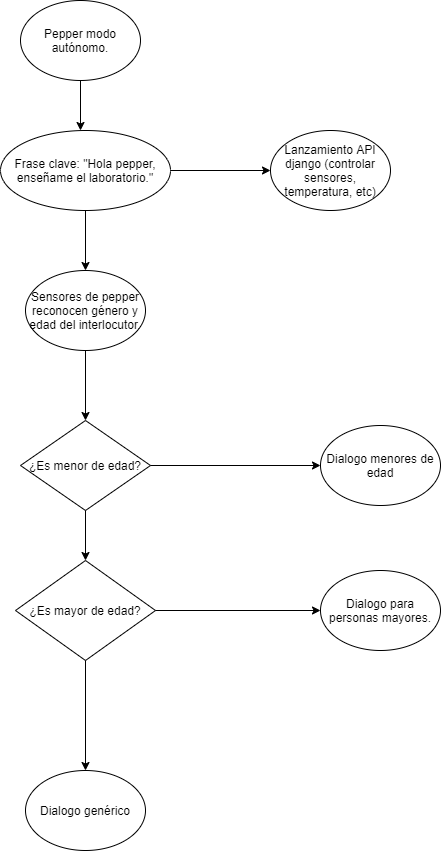

The diagram above was exported from draw.io. Its source (the exported page's mxGraphModel, read from the mxfile embedded in the PNG):
<mxGraphModel dx="2062" dy="1122" grid="1" gridSize="10" guides="1" tooltips="1" connect="1" arrows="1" fold="1" page="1" pageScale="1" pageWidth="827" pageHeight="1169" math="0" shadow="0">
  <root>
    <mxCell id="WIyWlLk6GJQsqaUBKTNV-0" />
    <mxCell id="WIyWlLk6GJQsqaUBKTNV-1" parent="WIyWlLk6GJQsqaUBKTNV-0" />
    <mxCell id="hRd7qmB8n5ZHx2otsXTg-0" value="&lt;span&gt;Pepper modo autónomo.&lt;/span&gt;" style="ellipse;whiteSpace=wrap;html=1;" vertex="1" parent="WIyWlLk6GJQsqaUBKTNV-1">
      <mxGeometry x="140" y="100" width="120" height="80" as="geometry" />
    </mxCell>
    <mxCell id="hRd7qmB8n5ZHx2otsXTg-1" value="" style="endArrow=classic;html=1;" edge="1" parent="WIyWlLk6GJQsqaUBKTNV-1" source="hRd7qmB8n5ZHx2otsXTg-0">
      <mxGeometry width="50" height="50" relative="1" as="geometry">
        <mxPoint x="390" y="400" as="sourcePoint" />
        <mxPoint x="200" y="230" as="targetPoint" />
      </mxGeometry>
    </mxCell>
    <mxCell id="hRd7qmB8n5ZHx2otsXTg-2" value="Frase clave: &quot;Hola pepper, enseñame el laboratorio.&quot;" style="ellipse;whiteSpace=wrap;html=1;align=center;newEdgeStyle={&quot;edgeStyle&quot;:&quot;entityRelationEdgeStyle&quot;,&quot;startArrow&quot;:&quot;none&quot;,&quot;endArrow&quot;:&quot;none&quot;,&quot;segment&quot;:10,&quot;curved&quot;:1};treeFolding=1;treeMoving=1;" vertex="1" parent="WIyWlLk6GJQsqaUBKTNV-1">
      <mxGeometry x="120" y="230" width="170" height="80" as="geometry" />
    </mxCell>
    <mxCell id="hRd7qmB8n5ZHx2otsXTg-3" value="Sensores de pepper reconocen género y edad del interlocutor." style="ellipse;whiteSpace=wrap;html=1;" vertex="1" parent="WIyWlLk6GJQsqaUBKTNV-1">
      <mxGeometry x="145" y="370" width="120" height="80" as="geometry" />
    </mxCell>
    <mxCell id="hRd7qmB8n5ZHx2otsXTg-4" value="" style="endArrow=classic;html=1;exitX=0.5;exitY=1;exitDx=0;exitDy=0;" edge="1" parent="WIyWlLk6GJQsqaUBKTNV-1" source="hRd7qmB8n5ZHx2otsXTg-2" target="hRd7qmB8n5ZHx2otsXTg-3">
      <mxGeometry width="50" height="50" relative="1" as="geometry">
        <mxPoint x="390" y="390" as="sourcePoint" />
        <mxPoint x="440" y="340" as="targetPoint" />
      </mxGeometry>
    </mxCell>
    <mxCell id="hRd7qmB8n5ZHx2otsXTg-5" value="¿Es menor de edad?" style="rhombus;whiteSpace=wrap;html=1;" vertex="1" parent="WIyWlLk6GJQsqaUBKTNV-1">
      <mxGeometry x="140" y="520" width="130" height="90" as="geometry" />
    </mxCell>
    <mxCell id="hRd7qmB8n5ZHx2otsXTg-6" value="" style="endArrow=classic;html=1;exitX=0.5;exitY=1;exitDx=0;exitDy=0;" edge="1" parent="WIyWlLk6GJQsqaUBKTNV-1" source="hRd7qmB8n5ZHx2otsXTg-3" target="hRd7qmB8n5ZHx2otsXTg-5">
      <mxGeometry width="50" height="50" relative="1" as="geometry">
        <mxPoint x="390" y="370" as="sourcePoint" />
        <mxPoint x="440" y="320" as="targetPoint" />
      </mxGeometry>
    </mxCell>
    <mxCell id="hRd7qmB8n5ZHx2otsXTg-7" value="Dialogo menores de edad" style="ellipse;whiteSpace=wrap;html=1;" vertex="1" parent="WIyWlLk6GJQsqaUBKTNV-1">
      <mxGeometry x="440" y="525" width="120" height="80" as="geometry" />
    </mxCell>
    <mxCell id="hRd7qmB8n5ZHx2otsXTg-8" value="" style="endArrow=classic;html=1;exitX=1;exitY=0.5;exitDx=0;exitDy=0;" edge="1" parent="WIyWlLk6GJQsqaUBKTNV-1" source="hRd7qmB8n5ZHx2otsXTg-5" target="hRd7qmB8n5ZHx2otsXTg-7">
      <mxGeometry width="50" height="50" relative="1" as="geometry">
        <mxPoint x="390" y="570" as="sourcePoint" />
        <mxPoint x="440" y="520" as="targetPoint" />
      </mxGeometry>
    </mxCell>
    <mxCell id="hRd7qmB8n5ZHx2otsXTg-10" value="¿Es mayor de edad?" style="rhombus;whiteSpace=wrap;html=1;" vertex="1" parent="WIyWlLk6GJQsqaUBKTNV-1">
      <mxGeometry x="135" y="660" width="140" height="100" as="geometry" />
    </mxCell>
    <mxCell id="hRd7qmB8n5ZHx2otsXTg-12" value="" style="endArrow=classic;html=1;exitX=0.5;exitY=1;exitDx=0;exitDy=0;" edge="1" parent="WIyWlLk6GJQsqaUBKTNV-1" source="hRd7qmB8n5ZHx2otsXTg-5" target="hRd7qmB8n5ZHx2otsXTg-10">
      <mxGeometry width="50" height="50" relative="1" as="geometry">
        <mxPoint x="390" y="560" as="sourcePoint" />
        <mxPoint x="440" y="510" as="targetPoint" />
      </mxGeometry>
    </mxCell>
    <mxCell id="hRd7qmB8n5ZHx2otsXTg-13" value="" style="endArrow=classic;html=1;exitX=1;exitY=0.5;exitDx=0;exitDy=0;" edge="1" parent="WIyWlLk6GJQsqaUBKTNV-1" source="hRd7qmB8n5ZHx2otsXTg-10" target="hRd7qmB8n5ZHx2otsXTg-14">
      <mxGeometry width="50" height="50" relative="1" as="geometry">
        <mxPoint x="390" y="560" as="sourcePoint" />
        <mxPoint x="440" y="710" as="targetPoint" />
      </mxGeometry>
    </mxCell>
    <mxCell id="hRd7qmB8n5ZHx2otsXTg-14" value="Dialogo para personas mayores." style="ellipse;whiteSpace=wrap;html=1;" vertex="1" parent="WIyWlLk6GJQsqaUBKTNV-1">
      <mxGeometry x="440" y="670" width="120" height="80" as="geometry" />
    </mxCell>
    <mxCell id="hRd7qmB8n5ZHx2otsXTg-15" value="" style="endArrow=classic;html=1;exitX=0.5;exitY=1;exitDx=0;exitDy=0;" edge="1" parent="WIyWlLk6GJQsqaUBKTNV-1" source="hRd7qmB8n5ZHx2otsXTg-10" target="hRd7qmB8n5ZHx2otsXTg-16">
      <mxGeometry width="50" height="50" relative="1" as="geometry">
        <mxPoint x="190" y="800" as="sourcePoint" />
        <mxPoint x="205" y="860" as="targetPoint" />
      </mxGeometry>
    </mxCell>
    <mxCell id="hRd7qmB8n5ZHx2otsXTg-16" value="Dialogo genérico" style="ellipse;whiteSpace=wrap;html=1;" vertex="1" parent="WIyWlLk6GJQsqaUBKTNV-1">
      <mxGeometry x="145" y="870" width="120" height="80" as="geometry" />
    </mxCell>
    <mxCell id="hRd7qmB8n5ZHx2otsXTg-19" value="Lanzamiento API django (controlar sensores, temperatura, etc)" style="ellipse;whiteSpace=wrap;html=1;" vertex="1" parent="WIyWlLk6GJQsqaUBKTNV-1">
      <mxGeometry x="390" y="230" width="120" height="80" as="geometry" />
    </mxCell>
    <mxCell id="hRd7qmB8n5ZHx2otsXTg-20" value="" style="endArrow=classic;html=1;" edge="1" parent="WIyWlLk6GJQsqaUBKTNV-1" source="hRd7qmB8n5ZHx2otsXTg-2" target="hRd7qmB8n5ZHx2otsXTg-19">
      <mxGeometry width="50" height="50" relative="1" as="geometry">
        <mxPoint x="290" y="450" as="sourcePoint" />
        <mxPoint x="340" y="400" as="targetPoint" />
      </mxGeometry>
    </mxCell>
  </root>
</mxGraphModel>